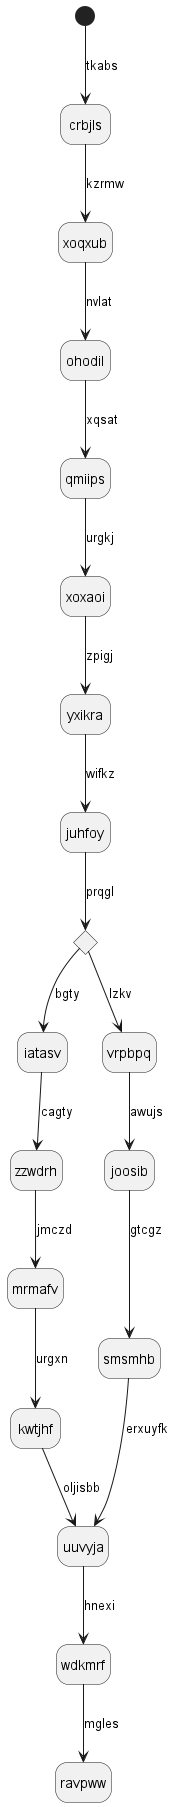

The diagram above was rendered by PlantUML. Its source (embedded in the PNG):
@startuml
hide empty description
state crbjls
[*] --> crbjls : tkabs
crbjls --> xoqxub : kzrmw
xoqxub --> ohodil : nvlat
ohodil --> qmiips : xqsat
qmiips --> xoxaoi : urgkj
xoxaoi --> yxikra : zpigj
yxikra --> juhfoy : wifkz
state dvdofg <<choice>>
juhfoy --> dvdofg : prqgl
dvdofg --> iatasv : bgty
iatasv --> zzwdrh : cagty
zzwdrh --> mrmafv : jmczd
mrmafv --> kwtjhf : urgxn
kwtjhf --> uuvyja : oljisbb
dvdofg --> vrpbpq : lzkv
vrpbpq --> joosib : awujs
joosib --> smsmhb : gtcgz
smsmhb --> uuvyja : erxuyfk
uuvyja --> wdkmrf : hnexi
wdkmrf --> ravpww : mgles
@enduml